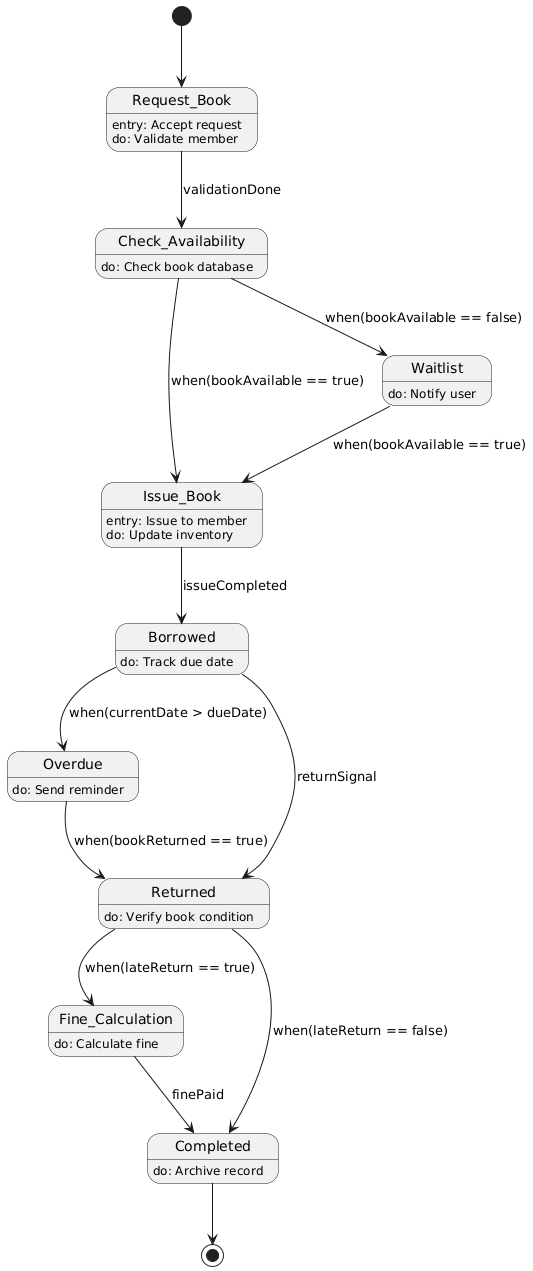

The diagram above was rendered by PlantUML. Its source (embedded in the PNG):
@startuml
hide empty description
[*] --> Request_Book

Request_Book : entry: Accept request
Request_Book : do: Validate member
Request_Book --> Check_Availability : validationDone

Check_Availability : do: Check book database
Check_Availability --> Issue_Book : when(bookAvailable == true)
Check_Availability --> Waitlist : when(bookAvailable == false)

Issue_Book : entry: Issue to member
Issue_Book : do: Update inventory
Issue_Book --> Borrowed : issueCompleted

Waitlist : do: Notify user
Waitlist --> Issue_Book : when(bookAvailable == true)

Borrowed : do: Track due date
Borrowed --> Overdue : when(currentDate > dueDate)
Borrowed --> Returned : returnSignal

Overdue : do: Send reminder
Overdue --> Returned : when(bookReturned == true)

Returned : do: Verify book condition
Returned --> Fine_Calculation : when(lateReturn == true)
Returned --> Completed : when(lateReturn == false)

Fine_Calculation : do: Calculate fine
Fine_Calculation --> Completed : finePaid

Completed : do: Archive record
Completed --> [*]
@enduml